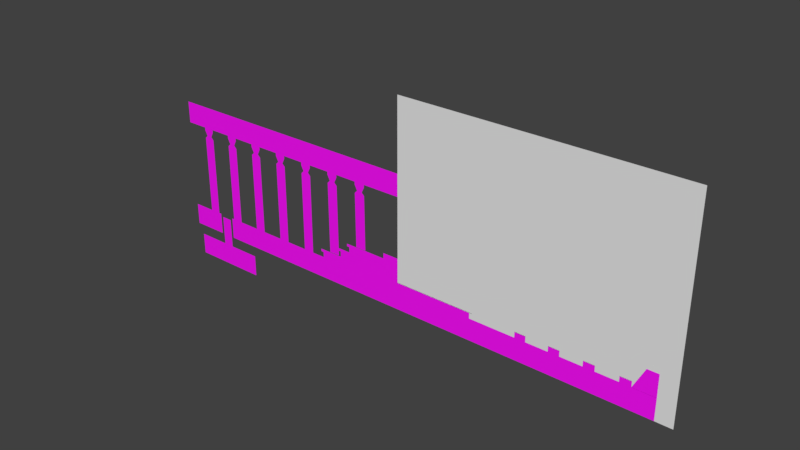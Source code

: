 # Source: temple_test.blend  (saved by Blender 2.81.16; exported with 4.5.12 LTS)
import bpy
from mathutils import Matrix  # noqa: F401  (used for matrix-valued properties, if any)

bpy.ops.wm.read_factory_settings(use_empty=True)
scene = bpy.context.scene
scene.name = 'Scene'

# ---- collections
col_collection_1 = bpy.data.collections.new('Collection 1'); scene.collection.children.link(col_collection_1)

# ---- images (referenced by path relative to the original .blend; pixels are not part of the script)
import os
ASSET_DIR = os.environ.get("B2B_ASSET_DIR", "")  # directory of the original .blend (textures are referenced by path, not embedded)
HERE = os.path.dirname(os.path.abspath(__file__))  # packed textures are extracted next to this script under _unpacked/

def load_image(name, relpath, width, height, colorspace="sRGB"):
    """Load a texture the original file referenced (path relative to the .blend, or extracted next to this script)."""
    p = next((c for c in (os.path.join(HERE, relpath), os.path.join(ASSET_DIR, relpath)) if relpath and os.path.exists(c)), "")
    if p:
        img = bpy.data.images.load(p, check_existing=True)
        img.name = name
    else:  # same state as the original file: an image datablock whose file is absent (Cycles renders it pink)
        img = bpy.data.images.new(name, width, height)
        img.source = "FILE"
        img.filepath = "//" + (relpath or name)
    img.colorspace_settings.name = colorspace
    return img
img_c64_palette_png_001 = load_image('c64_palette.png.001', 'c64_palette.png', 1024, 1024, 'sRGB')
img_c64_palette_png = load_image('c64_palette.png', 'c64_palette.png', 1024, 1024, 'sRGB')

# ---- materials (node trees are filled in below, after node groups)
mat_material_000 = bpy.data.materials.new('Material.000')
mat_material_000.use_transparent_shadow = False
mat_material_001 = bpy.data.materials.new('Material.001')
mat_material_001.use_transparent_shadow = False
mat_material_001.preview_render_type = 'FLAT'

# ---- material node trees
mat_material_000.use_nodes = True; mat_material_000.node_tree.nodes.clear()
_N = mat_material_000.node_tree.nodes; _L = mat_material_000.node_tree.links
n0 = _N.new('ShaderNodeOutputMaterial'); n0.name = 'Material Output'; n0.location = (300, 300)
n1 = _N.new('ShaderNodeBsdfPrincipled'); n1.name = 'Principled BSDF'; n1.location = (10, 300)
n1.distribution = 'GGX'
n1.subsurface_method = 'BURLEY'
n1.inputs[3].default_value = 1.45
n1.inputs[27].default_value = (0.0, 0.0, 0.0, 1.0)
n1.inputs[28].default_value = 1.0
n2 = _N.new('ShaderNodeTexImage'); n2.name = 'Image Texture'; n2.location = (-280, 270)
n2.image = img_c64_palette_png_001
_L.new(n1.outputs[0], n0.inputs[0])
_L.new(n2.outputs[0], n1.inputs[0])
n0.is_active_output = True
mat_material_001.use_nodes = True; mat_material_001.node_tree.nodes.clear()
_N = mat_material_001.node_tree.nodes; _L = mat_material_001.node_tree.links
n0 = _N.new('ShaderNodeOutputMaterial'); n0.name = 'Material Output'; n0.location = (300, 300)
n1 = _N.new('ShaderNodeBsdfPrincipled'); n1.name = 'Principled BSDF'; n1.location = (10, 300)
n1.distribution = 'GGX'
n1.subsurface_method = 'BURLEY'
n1.inputs[3].default_value = 1.45
n1.inputs[27].default_value = (0.0, 0.0, 0.0, 1.0)
n1.inputs[28].default_value = 1.0
n2 = _N.new('ShaderNodeTexImage'); n2.name = 'Image Texture'; n2.location = (-280, 270)
n2.image = img_c64_palette_png
_L.new(n1.outputs[0], n0.inputs[0])
_L.new(n2.outputs[0], n1.inputs[0])
n0.is_active_output = True

# ---- world
world_world = bpy.data.worlds.new('World'); scene.world = world_world
world_world.color = (0.05088, 0.05088, 0.05088)
world_world.use_sun_shadow = False
world_world.sun_shadow_jitter_overblur = 0.0
world_world.cycles.sampling_method = 'MANUAL'

# ---- meshes
me_plane_014 = bpy.data.meshes.new('Plane.014')
me_plane_014.from_pydata([(-0.2, 4.371e-08, -1.192e-07), (2.6, 4.371e-08, -1.192e-07), (-0.2, -4.371e-08, 0.8), (2.6, -4.371e-08, 0.8)], [], [(0, 1, 3, 2)])
_uv = me_plane_014.uv_layers.new(name='UVMap')
_uv.uv.foreach_set('vector', [0.4527, 0.9718, 0.5253, 0.9718, 0.5253, 0.988, 0.4527, 0.988])
me_plane_014.materials.append(mat_material_000)
me_plane_014.use_remesh_preserve_volume = False
me_plane_014.use_remesh_preserve_attributes = False
me_plane_014.use_mirror_vertex_groups = False
me_plane_014.update()
me_plane_194 = bpy.data.meshes.new('Plane.194')
me_plane_194.from_pydata([(3.4, 0.02, 0.8), (3.8, 0.02, 0.8), (3.4, 0.0, 3.7), (3.8, 0.0, 3.7), (3.5, 0.0, 3.8), (3.7, 0.0, 3.8), (3.4, 0.0, 4.0), (3.8, 0.0, 4.0), (3.4, 0.0, 4.1), (3.8, 0.0, 4.1)], [], [(0, 1, 3, 2), (2, 3, 5, 4), (4, 5, 7, 6), (6, 7, 9, 8)])
_uv = me_plane_194.uv_layers.new(name='UVMap')
_uv.uv.foreach_set('vector', [0.0556, 0.1069, 0.0556, 0.07463, 0.5156, 0.07463, 0.5156, 0.1069, 0.497, 0.8665, 0.497, 0.8342, 0.5051, 0.8423, 0.5051, 0.8584, 0.4834, 0.3903, 0.4834, 0.3741, 0.4995, 0.3661, 0.4995, 0.3984, 0.5398, 0.1069, 0.5398, 0.07463, 0.5479, 0.07463, 0.5479, 0.1069])
me_plane_194.materials.append(mat_material_001)
me_plane_194.use_remesh_preserve_volume = False
me_plane_194.use_remesh_preserve_attributes = False
me_plane_194.use_mirror_vertex_groups = False
me_plane_194.update()
me_plane_193 = bpy.data.meshes.new('Plane.193')
me_plane_193.from_pydata([(2.2, 0.02, 1.1), (2.6, 0.02, 1.1), (2.2, 0.0, 3.7), (2.6, 0.0, 3.7), (2.3, 0.0, 3.8), (2.5, 0.0, 3.8), (2.2, 0.0, 4.0), (2.6, 0.0, 4.0), (2.2, 0.0, 4.1), (2.6, 0.0, 4.1)], [], [(0, 1, 3, 2), (2, 3, 5, 4), (4, 5, 7, 6), (6, 7, 9, 8)])
_uv = me_plane_193.uv_layers.new(name='UVMap')
_uv.uv.foreach_set('vector', [0.07007, 0.1097, 0.07007, 0.07744, 0.5059, 0.07744, 0.5059, 0.1097, 0.4609, 0.8693, 0.4609, 0.837, 0.469, 0.8451, 0.469, 0.8612, 0.4783, 0.3962, 0.4783, 0.38, 0.4944, 0.372, 0.4944, 0.4043, 0.5301, 0.1097, 0.5301, 0.07744, 0.5381, 0.07744, 0.5381, 0.1097])
me_plane_193.materials.append(mat_material_001)
me_plane_193.use_remesh_preserve_volume = False
me_plane_193.use_remesh_preserve_attributes = False
me_plane_193.use_mirror_vertex_groups = False
me_plane_193.update()
me_plane_192 = bpy.data.meshes.new('Plane.192')
me_plane_192.from_pydata([(1.0, 0.02, 1.7), (1.4, 0.02, 1.7), (1.0, 0.0, 3.7), (1.4, 0.0, 3.7), (1.1, 0.0, 3.8), (1.3, 0.0, 3.8), (1.0, 0.0, 4.0), (1.4, 0.0, 4.0), (1.0, 0.0, 4.1), (1.4, 0.0, 4.1)], [], [(0, 1, 3, 2), (2, 3, 5, 4), (4, 5, 7, 6), (6, 7, 9, 8)])
_uv = me_plane_192.uv_layers.new(name='UVMap')
_uv.uv.foreach_set('vector', [0.0548, 0.1091, 0.0548, 0.07685, 0.4422, 0.07685, 0.4422, 0.1091, 0.5305, 0.8718, 0.5305, 0.8395, 0.5386, 0.8476, 0.5386, 0.8638, 0.4487, 0.3925, 0.4487, 0.3764, 0.4648, 0.3683, 0.4648, 0.4006, 0.4664, 0.1091, 0.4664, 0.07685, 0.4744, 0.07685, 0.4744, 0.1091])
me_plane_192.materials.append(mat_material_001)
me_plane_192.use_remesh_preserve_volume = False
me_plane_192.use_remesh_preserve_attributes = False
me_plane_192.use_mirror_vertex_groups = False
me_plane_192.update()
me_plane_191 = bpy.data.meshes.new('Plane.191')
me_plane_191.from_pydata([(-1.8, 0.02, 1.7), (-1.4, 0.02, 1.7), (-1.8, 0.0, 3.7), (-1.4, 0.0, 3.7), (-1.7, 0.0, 3.8), (-1.5, 0.0, 3.8), (-1.8, 0.0, 4.0), (-1.4, 0.0, 4.0), (-1.8, 0.0, 4.1), (-1.4, 0.0, 4.1)], [], [(0, 1, 3, 2), (2, 3, 5, 4), (4, 5, 7, 6), (6, 7, 9, 8)])
_uv = me_plane_191.uv_layers.new(name='UVMap')
_uv.uv.foreach_set('vector', [0.1001, 0.1122, 0.1001, 0.07995, 0.4875, 0.07995, 0.4875, 0.1122, 0.5061, 0.8687, 0.5061, 0.8364, 0.5142, 0.8445, 0.5142, 0.8607, 0.4413, 0.3925, 0.4413, 0.3764, 0.4574, 0.3683, 0.4574, 0.4006, 0.5117, 0.1122, 0.5117, 0.07995, 0.5198, 0.07995, 0.5198, 0.1122])
me_plane_191.materials.append(mat_material_001)
me_plane_191.use_remesh_preserve_volume = False
me_plane_191.use_remesh_preserve_attributes = False
me_plane_191.use_mirror_vertex_groups = False
me_plane_191.update()
me_plane_190 = bpy.data.meshes.new('Plane.190')
me_plane_190.from_pydata([(-3.0, 0.02, 1.1), (-2.6, 0.02, 1.1), (-3.0, 0.0, 3.7), (-2.6, 0.0, 3.7), (-2.9, 0.0, 3.8), (-2.7, 0.0, 3.8), (-3.0, 0.0, 4.0), (-2.6, 0.0, 4.0), (-3.0, 0.0, 4.1), (-2.6, 0.0, 4.1)], [], [(0, 1, 3, 2), (2, 3, 5, 4), (4, 5, 7, 6), (6, 7, 9, 8)])
_uv = me_plane_190.uv_layers.new(name='UVMap')
_uv.uv.foreach_set('vector', [0.07518, 0.1093, 0.07518, 0.07702, 0.511, 0.07702, 0.511, 0.1093, 0.5079, 0.872, 0.5079, 0.8397, 0.5159, 0.8478, 0.5159, 0.8639, 0.4896, 0.3896, 0.4896, 0.3734, 0.5057, 0.3654, 0.5057, 0.3976, 0.5352, 0.1093, 0.5352, 0.07702, 0.5432, 0.07702, 0.5432, 0.1093])
me_plane_190.materials.append(mat_material_001)
me_plane_190.use_remesh_preserve_volume = False
me_plane_190.use_remesh_preserve_attributes = False
me_plane_190.use_mirror_vertex_groups = False
me_plane_190.update()
me_plane_189 = bpy.data.meshes.new('Plane.189')
me_plane_189.from_pydata([(-3.4, 4.371e-08, 1.0), (3.0, 4.371e-08, 1.0), (-3.4, -4.371e-08, 1.1), (3.0, -4.371e-08, 1.1), (-2.2, 4.371e-08, 1.0), (-2.2, -4.371e-08, 1.1), (1.8, 4.371e-08, 1.0), (1.8, -4.371e-08, 1.1)], [], [(6, 1, 3, 7), (0, 4, 5, 2), (4, 6, 7, 5)])
_uv = me_plane_189.uv_layers.new(name='UVMap')
_uv.uv.foreach_set('vector', [0.6494, 0.08246, 0.7463, 0.08246, 0.7463, 0.09053, 0.6494, 0.09053, 0.2298, 0.08246, 0.3266, 0.08246, 0.3266, 0.09053, 0.2298, 0.09053, 0.3514, 0.8483, 0.6742, 0.8483, 0.6742, 0.8563, 0.3514, 0.8563])
me_plane_189.materials.append(mat_material_001)
me_plane_189.use_remesh_preserve_volume = False
me_plane_189.use_remesh_preserve_attributes = False
me_plane_189.use_mirror_vertex_groups = False
me_plane_189.update()
me_plane_188 = bpy.data.meshes.new('Plane.188')
me_plane_188.from_pydata([(-2.6, 4.371e-08, 1.3), (2.2, 4.371e-08, 1.3), (-2.6, -4.371e-08, 1.4), (2.2, -4.371e-08, 1.4), (1.4, 4.371e-08, 1.3), (1.4, -4.371e-08, 1.4), (-1.8, -4.371e-08, 1.4), (-1.8, 4.371e-08, 1.3)], [], [(4, 1, 3, 5), (7, 4, 5, 6), (0, 7, 6, 2)])
_uv = me_plane_188.uv_layers.new(name='UVMap')
_uv.uv.foreach_set('vector', [0.6668, 0.08961, 0.7313, 0.08961, 0.7313, 0.09768, 0.6668, 0.09768, 0.4442, 0.8477, 0.7024, 0.8477, 0.7024, 0.8557, 0.4442, 0.8557, 0.344, 0.08961, 0.4085, 0.08961, 0.4085, 0.09768, 0.344, 0.09768])
me_plane_188.materials.append(mat_material_001)
me_plane_188.use_remesh_preserve_volume = False
me_plane_188.use_remesh_preserve_attributes = False
me_plane_188.use_mirror_vertex_groups = False
me_plane_188.update()
me_plane_187 = bpy.data.meshes.new('Plane.187')
me_plane_187.from_pydata([(-2.2, 4.371e-08, 1.6), (1.8, 4.371e-08, 1.6), (-2.2, -4.371e-08, 1.7), (1.8, -4.371e-08, 1.7), (-1.4, 4.371e-08, 1.6), (-1.4, -4.371e-08, 1.7), (1.0, 4.371e-08, 1.6), (1.0, -4.371e-08, 1.7)], [], [(6, 1, 3, 7), (0, 4, 5, 2), (4, 6, 7, 5)])
_uv = me_plane_187.uv_layers.new(name='UVMap')
_uv.uv.foreach_set('vector', [0.5407, 0.09417, 0.6052, 0.09417, 0.6052, 0.1022, 0.5407, 0.1022, 0.2824, 0.09417, 0.347, 0.09417, 0.347, 0.1022, 0.2824, 0.1022, 0.3519, 0.8535, 0.5456, 0.8535, 0.5456, 0.8616, 0.3519, 0.8616])
me_plane_187.materials.append(mat_material_001)
me_plane_187.use_remesh_preserve_volume = False
me_plane_187.use_remesh_preserve_attributes = False
me_plane_187.use_mirror_vertex_groups = False
me_plane_187.update()
me_plane_186 = bpy.data.meshes.new('Plane.186')
me_plane_186.from_pydata([(-9.8, 4.371e-08, 4.1), (9.4, 4.371e-08, 4.1), (-9.8, -4.371e-08, 4.9), (9.4, -4.371e-08, 4.9)], [], [(0, 1, 3, 2)])
_uv = me_plane_186.uv_layers.new(name='UVMap')
_uv.uv.foreach_set('vector', [0.09602, 0.07803, 0.8707, 0.07803, 0.8707, 0.1082, 0.09602, 0.1082])
me_plane_186.materials.append(mat_material_001)
me_plane_186.use_remesh_preserve_volume = False
me_plane_186.use_remesh_preserve_attributes = False
me_plane_186.use_mirror_vertex_groups = False
me_plane_186.update()
me_plane_114 = bpy.data.meshes.new('Plane.114')
me_plane_114.from_pydata([(-4.2, 9.313e-08, 0.8), (-3.8, 9.313e-08, 0.8), (-4.2, -2.608e-08, 3.7), (-3.8, -2.608e-08, 3.7), (-4.1, -2.608e-08, 3.8), (-3.9, -2.608e-08, 3.8), (-4.2, -2.608e-08, 4.0), (-3.8, -2.608e-08, 4.0), (-4.2, -2.608e-08, 4.1), (-3.8, -2.608e-08, 4.1)], [], [(0, 1, 3, 2), (2, 3, 5, 4), (4, 5, 7, 6), (6, 7, 9, 8)])
_uv = me_plane_114.uv_layers.new(name='UVMap')
_uv.uv.foreach_set('vector', [0.7031, 0.07506, 0.7031, 0.1073, 0.2431, 0.1073, 0.2431, 0.07506, 0.2105, 0.8362, 0.2105, 0.8685, 0.2025, 0.8604, 0.2025, 0.8443, 0.1575, 0.3653, 0.1575, 0.3814, 0.1414, 0.3895, 0.1414, 0.3572, 0.2189, 0.07506, 0.2189, 0.1073, 0.2108, 0.1073, 0.2108, 0.07506])
me_plane_114.materials.append(mat_material_001)
me_plane_114.use_remesh_preserve_volume = False
me_plane_114.use_remesh_preserve_attributes = False
me_plane_114.use_mirror_vertex_groups = False
me_plane_114.update()
me_plane_058 = bpy.data.meshes.new('Plane.058')
me_plane_058.from_pydata([(-0.6, 4.371e-08, 1.7), (0.2, 4.371e-08, 1.7), (-0.6, -4.371e-08, 1.9), (0.2, -4.371e-08, 1.9)], [], [(0, 1, 3, 2)])
_uv = me_plane_058.uv_layers.new(name='UVMap')
_uv.uv.foreach_set('vector', [0.4527, 0.7218, 0.5253, 0.7218, 0.5253, 0.738, 0.4527, 0.738])
me_plane_058.materials.append(mat_material_001)
me_plane_058.use_remesh_preserve_volume = False
me_plane_058.use_remesh_preserve_attributes = False
me_plane_058.use_mirror_vertex_groups = False
me_plane_058.update()
me_plane_057 = bpy.data.meshes.new('Plane.057')
me_plane_057.from_pydata([(-2.1, 4.377e-08, 1.4), (1.7, 4.377e-08, 1.4), (-2.1, -4.377e-08, 1.6), (1.7, -4.377e-08, 1.6), (-1.4, 4.377e-08, 1.4), (-1.4, -4.377e-08, 1.6), (1.0, 4.377e-08, 1.4), (1.0, -4.377e-08, 1.6)], [], [(6, 1, 3, 7), (0, 4, 5, 2), (4, 6, 7, 5)])
_uv = me_plane_057.uv_layers.new(name='UVMap')
_uv.uv.foreach_set('vector', [0.5594, 0.07967, 0.6159, 0.07967, 0.6159, 0.09581, 0.5594, 0.09581, 0.3092, 0.07967, 0.3657, 0.07967, 0.3657, 0.09581, 0.3092, 0.09581, 0.3937, 0.84, 0.5874, 0.84, 0.5874, 0.8561, 0.3937, 0.8561])
me_plane_057.materials.append(mat_material_001)
me_plane_057.use_remesh_preserve_volume = False
me_plane_057.use_remesh_preserve_attributes = False
me_plane_057.use_mirror_vertex_groups = False
me_plane_057.update()
me_plane_037 = bpy.data.meshes.new('Plane.037')
me_plane_037.from_pydata([(-2.5, 4.377e-08, 1.1), (2.1, 4.377e-08, 1.1), (-2.5, -4.377e-08, 1.3), (2.1, -4.377e-08, 1.3), (-1.8, 4.377e-08, 1.1), (-1.8, -4.377e-08, 1.3), (1.4, 4.377e-08, 1.1), (1.4, -4.377e-08, 1.3)], [], [(6, 1, 3, 7), (0, 4, 5, 2), (4, 6, 7, 5)])
_uv = me_plane_037.uv_layers.new(name='UVMap')
_uv.uv.foreach_set('vector', [0.6141, 0.08743, 0.6705, 0.08743, 0.6705, 0.1036, 0.6141, 0.1036, 0.2993, 0.08743, 0.3558, 0.08743, 0.3558, 0.1036, 0.2993, 0.1036, 0.3558, 0.8408, 0.6141, 0.8408, 0.6141, 0.857, 0.3558, 0.857])
me_plane_037.materials.append(mat_material_001)
me_plane_037.use_remesh_preserve_volume = False
me_plane_037.use_remesh_preserve_attributes = False
me_plane_037.use_mirror_vertex_groups = False
me_plane_037.update()
me_plane_034 = bpy.data.meshes.new('Plane.034')
me_plane_034.from_pydata([(-3.3, 4.377e-08, 0.8), (2.9, 4.377e-08, 0.8), (-3.3, -4.377e-08, 1.0), (2.9, -4.377e-08, 1.0), (-2.2, -4.377e-08, 1.0), (-2.2, 4.377e-08, 0.8), (1.8, 4.377e-08, 0.8), (1.8, -4.377e-08, 1.0)], [], [(0, 5, 4, 2), (4, 5, 6, 7), (7, 6, 1, 3)])
_uv = me_plane_034.uv_layers.new(name='UVMap')
_uv.uv.foreach_set('vector', [0.241, 0.08802, 0.3297, 0.08802, 0.3297, 0.1042, 0.241, 0.1042, 0.3545, 0.8622, 0.3545, 0.8461, 0.6773, 0.8461, 0.6773, 0.8622, 0.6525, 0.1042, 0.6525, 0.08802, 0.7413, 0.08802, 0.7413, 0.1042])
me_plane_034.materials.append(mat_material_001)
me_plane_034.use_remesh_preserve_volume = False
me_plane_034.use_remesh_preserve_attributes = False
me_plane_034.use_mirror_vertex_groups = False
me_plane_034.update()
me_plane_001 = bpy.data.meshes.new('Plane.001')
me_plane_001.from_pydata([(-7.9, 4.371e-08, 1.911e-15), (9.4, 4.371e-08, 1.911e-15), (-7.9, -4.371e-08, 0.8), (9.4, -4.371e-08, 0.8)], [], [(0, 1, 3, 2)])
_uv = me_plane_001.uv_layers.new(name='UVMap')
_uv.uv.foreach_set('vector', [0.03391, 0.6055, 0.8086, 0.6055, 0.8086, 0.6288, 0.03391, 0.6288])
me_plane_001.materials.append(mat_material_001)
me_plane_001.use_remesh_preserve_volume = False
me_plane_001.use_remesh_preserve_attributes = False
me_plane_001.use_mirror_vertex_groups = False
me_plane_001.update()
me_plane = bpy.data.meshes.new('Plane')
me_plane.from_pydata([(-1.0, -1.0, 0.0), (9.0, -1.0, 0.0), (-1.0, 6.5, -2.404e-07), (9.0, 6.5, -2.404e-07)], [], [(0, 1, 3, 2)])
me_plane.use_remesh_preserve_volume = False
me_plane.use_remesh_preserve_attributes = False
me_plane.use_mirror_vertex_groups = False
me_plane.update()
me_plane_002 = bpy.data.meshes.new('Plane.002')
me_plane_002.from_pydata([(-5.4, 9.313e-08, 0.8), (-5.0, 9.313e-08, 0.8), (-5.4, -2.608e-08, 3.7), (-5.0, -2.608e-08, 3.7), (-5.3, -2.608e-08, 3.8), (-5.1, -2.608e-08, 3.8), (-5.4, -2.608e-08, 4.0), (-5.0, -2.608e-08, 4.0), (-5.4, -2.608e-08, 4.1), (-5.0, -2.608e-08, 4.1)], [], [(0, 1, 3, 2), (2, 3, 5, 4), (4, 5, 7, 6), (6, 7, 9, 8)])
_uv = me_plane_002.uv_layers.new(name='UVMap')
_uv.uv.foreach_set('vector', [0.7031, 0.07506, 0.7031, 0.1073, 0.2431, 0.1073, 0.2431, 0.07506, 0.2105, 0.8362, 0.2105, 0.8685, 0.2025, 0.8604, 0.2025, 0.8443, 0.1575, 0.3653, 0.1575, 0.3814, 0.1414, 0.3895, 0.1414, 0.3572, 0.2189, 0.07506, 0.2189, 0.1073, 0.2108, 0.1073, 0.2108, 0.07506])
me_plane_002.materials.append(mat_material_001)
me_plane_002.use_remesh_preserve_volume = False
me_plane_002.use_remesh_preserve_attributes = False
me_plane_002.use_mirror_vertex_groups = False
me_plane_002.update()
me_plane_004 = bpy.data.meshes.new('Plane.004')
me_plane_004.from_pydata([(-6.6, 9.313e-08, 0.8), (-6.2, 9.313e-08, 0.8), (-6.6, -2.608e-08, 3.7), (-6.2, -2.608e-08, 3.7), (-6.5, -2.608e-08, 3.8), (-6.3, -2.608e-08, 3.8), (-6.6, -2.608e-08, 4.0), (-6.2, -2.608e-08, 4.0), (-6.6, -2.608e-08, 4.1), (-6.2, -2.608e-08, 4.1)], [], [(0, 1, 3, 2), (2, 3, 5, 4), (4, 5, 7, 6), (6, 7, 9, 8)])
_uv = me_plane_004.uv_layers.new(name='UVMap')
_uv.uv.foreach_set('vector', [0.7031, 0.07506, 0.7031, 0.1073, 0.2431, 0.1073, 0.2431, 0.07506, 0.2105, 0.8362, 0.2105, 0.8685, 0.2025, 0.8604, 0.2025, 0.8443, 0.1575, 0.3653, 0.1575, 0.3814, 0.1414, 0.3895, 0.1414, 0.3572, 0.2189, 0.07506, 0.2189, 0.1073, 0.2108, 0.1073, 0.2108, 0.07506])
me_plane_004.materials.append(mat_material_001)
me_plane_004.use_remesh_preserve_volume = False
me_plane_004.use_remesh_preserve_attributes = False
me_plane_004.use_mirror_vertex_groups = False
me_plane_004.update()
me_plane_005 = bpy.data.meshes.new('Plane.005')
me_plane_005.from_pydata([(-7.8, 9.313e-08, 0.8), (-7.4, 9.313e-08, 0.8), (-7.8, -2.608e-08, 3.7), (-7.4, -2.608e-08, 3.7), (-7.7, -2.608e-08, 3.8), (-7.5, -2.608e-08, 3.8), (-7.8, -2.608e-08, 4.0), (-7.4, -2.608e-08, 4.0), (-7.8, -2.608e-08, 4.1), (-7.4, -2.608e-08, 4.1)], [], [(0, 1, 3, 2), (2, 3, 5, 4), (4, 5, 7, 6), (6, 7, 9, 8)])
_uv = me_plane_005.uv_layers.new(name='UVMap')
_uv.uv.foreach_set('vector', [0.7031, 0.07506, 0.7031, 0.1073, 0.2431, 0.1073, 0.2431, 0.07506, 0.2105, 0.8362, 0.2105, 0.8685, 0.2025, 0.8604, 0.2025, 0.8443, 0.1575, 0.3653, 0.1575, 0.3814, 0.1414, 0.3895, 0.1414, 0.3572, 0.2189, 0.07506, 0.2189, 0.1073, 0.2108, 0.1073, 0.2108, 0.07506])
me_plane_005.materials.append(mat_material_001)
me_plane_005.use_remesh_preserve_volume = False
me_plane_005.use_remesh_preserve_attributes = False
me_plane_005.use_mirror_vertex_groups = False
me_plane_005.update()
me_plane_006 = bpy.data.meshes.new('Plane.006')
me_plane_006.from_pydata([(-9.0, 9.313e-08, 0.8), (-8.6, 9.313e-08, 0.8), (-9.0, -2.608e-08, 3.7), (-8.6, -2.608e-08, 3.7), (-8.9, -2.608e-08, 3.8), (-8.7, -2.608e-08, 3.8), (-9.0, -2.608e-08, 4.0), (-8.6, -2.608e-08, 4.0), (-9.0, -2.608e-08, 4.1), (-8.6, -2.608e-08, 4.1)], [], [(0, 1, 3, 2), (2, 3, 5, 4), (4, 5, 7, 6), (6, 7, 9, 8)])
_uv = me_plane_006.uv_layers.new(name='UVMap')
_uv.uv.foreach_set('vector', [0.7031, 0.07506, 0.7031, 0.1073, 0.2431, 0.1073, 0.2431, 0.07506, 0.2105, 0.8362, 0.2105, 0.8685, 0.2025, 0.8604, 0.2025, 0.8443, 0.1575, 0.3653, 0.1575, 0.3814, 0.1414, 0.3895, 0.1414, 0.3572, 0.2189, 0.07506, 0.2189, 0.1073, 0.2108, 0.1073, 0.2108, 0.07506])
me_plane_006.materials.append(mat_material_001)
me_plane_006.use_remesh_preserve_volume = False
me_plane_006.use_remesh_preserve_attributes = False
me_plane_006.use_mirror_vertex_groups = False
me_plane_006.update()
me_plane_007 = bpy.data.meshes.new('Plane.007')
me_plane_007.from_pydata([(8.2, 9.313e-08, 0.8), (8.6, 9.313e-08, 0.8), (8.2, -2.608e-08, 3.7), (8.6, -2.608e-08, 3.7), (8.3, -2.608e-08, 3.8), (8.5, -2.608e-08, 3.8), (8.2, -2.608e-08, 4.0), (8.6, -2.608e-08, 4.0), (8.2, -2.608e-08, 4.1), (8.6, -2.608e-08, 4.1)], [], [(0, 1, 3, 2), (2, 3, 5, 4), (4, 5, 7, 6), (6, 7, 9, 8)])
_uv = me_plane_007.uv_layers.new(name='UVMap')
_uv.uv.foreach_set('vector', [0.7031, 0.07506, 0.7031, 0.1073, 0.2431, 0.1073, 0.2431, 0.07506, 0.2105, 0.8362, 0.2105, 0.8685, 0.2025, 0.8604, 0.2025, 0.8443, 0.1575, 0.3653, 0.1575, 0.3814, 0.1414, 0.3895, 0.1414, 0.3572, 0.2189, 0.07506, 0.2189, 0.1073, 0.2108, 0.1073, 0.2108, 0.07506])
me_plane_007.materials.append(mat_material_001)
me_plane_007.use_remesh_preserve_volume = False
me_plane_007.use_remesh_preserve_attributes = False
me_plane_007.use_mirror_vertex_groups = False
me_plane_007.update()
me_plane_008 = bpy.data.meshes.new('Plane.008')
me_plane_008.from_pydata([(7.0, 9.313e-08, 0.8), (7.4, 9.313e-08, 0.8), (7.0, -2.608e-08, 3.7), (7.4, -2.608e-08, 3.7), (7.1, -2.608e-08, 3.8), (7.3, -2.608e-08, 3.8), (7.0, -2.608e-08, 4.0), (7.4, -2.608e-08, 4.0), (7.0, -2.608e-08, 4.1), (7.4, -2.608e-08, 4.1)], [], [(0, 1, 3, 2), (2, 3, 5, 4), (4, 5, 7, 6), (6, 7, 9, 8)])
_uv = me_plane_008.uv_layers.new(name='UVMap')
_uv.uv.foreach_set('vector', [0.7031, 0.07506, 0.7031, 0.1073, 0.2431, 0.1073, 0.2431, 0.07506, 0.2105, 0.8362, 0.2105, 0.8685, 0.2025, 0.8604, 0.2025, 0.8443, 0.1575, 0.3653, 0.1575, 0.3814, 0.1414, 0.3895, 0.1414, 0.3572, 0.2189, 0.07506, 0.2189, 0.1073, 0.2108, 0.1073, 0.2108, 0.07506])
me_plane_008.materials.append(mat_material_001)
me_plane_008.use_remesh_preserve_volume = False
me_plane_008.use_remesh_preserve_attributes = False
me_plane_008.use_mirror_vertex_groups = False
me_plane_008.update()
me_plane_009 = bpy.data.meshes.new('Plane.009')
me_plane_009.from_pydata([(5.8, 9.313e-08, 0.8), (6.2, 9.313e-08, 0.8), (5.8, -2.608e-08, 3.7), (6.2, -2.608e-08, 3.7), (5.9, -2.608e-08, 3.8), (6.1, -2.608e-08, 3.8), (5.8, -2.608e-08, 4.0), (6.2, -2.608e-08, 4.0), (5.8, -2.608e-08, 4.1), (6.2, -2.608e-08, 4.1)], [], [(0, 1, 3, 2), (2, 3, 5, 4), (4, 5, 7, 6), (6, 7, 9, 8)])
_uv = me_plane_009.uv_layers.new(name='UVMap')
_uv.uv.foreach_set('vector', [0.7031, 0.07506, 0.7031, 0.1073, 0.2431, 0.1073, 0.2431, 0.07506, 0.2105, 0.8362, 0.2105, 0.8685, 0.2025, 0.8604, 0.2025, 0.8443, 0.1575, 0.3653, 0.1575, 0.3814, 0.1414, 0.3895, 0.1414, 0.3572, 0.2189, 0.07506, 0.2189, 0.1073, 0.2108, 0.1073, 0.2108, 0.07506])
me_plane_009.materials.append(mat_material_001)
me_plane_009.use_remesh_preserve_volume = False
me_plane_009.use_remesh_preserve_attributes = False
me_plane_009.use_mirror_vertex_groups = False
me_plane_009.update()
me_plane_010 = bpy.data.meshes.new('Plane.010')
me_plane_010.from_pydata([(4.6, 9.313e-08, 0.8), (5.0, 9.313e-08, 0.8), (4.6, -2.608e-08, 3.7), (5.0, -2.608e-08, 3.7), (4.7, -2.608e-08, 3.8), (4.9, -2.608e-08, 3.8), (4.6, -2.608e-08, 4.0), (5.0, -2.608e-08, 4.0), (4.6, -2.608e-08, 4.1), (5.0, -2.608e-08, 4.1)], [], [(0, 1, 3, 2), (2, 3, 5, 4), (4, 5, 7, 6), (6, 7, 9, 8)])
_uv = me_plane_010.uv_layers.new(name='UVMap')
_uv.uv.foreach_set('vector', [0.7031, 0.07506, 0.7031, 0.1073, 0.2431, 0.1073, 0.2431, 0.07506, 0.2105, 0.8362, 0.2105, 0.8685, 0.2025, 0.8604, 0.2025, 0.8443, 0.1575, 0.3653, 0.1575, 0.3814, 0.1414, 0.3895, 0.1414, 0.3572, 0.2189, 0.07506, 0.2189, 0.1073, 0.2108, 0.1073, 0.2108, 0.07506])
me_plane_010.materials.append(mat_material_001)
me_plane_010.use_remesh_preserve_volume = False
me_plane_010.use_remesh_preserve_attributes = False
me_plane_010.use_mirror_vertex_groups = False
me_plane_010.update()
me_plane_003 = bpy.data.meshes.new('Plane.003')
me_plane_003.from_pydata([(-0.2, 4.371e-08, -1.192e-07), (0.2, 4.371e-08, -1.192e-07), (-0.2, -4.371e-08, 0.8), (0.2, -4.371e-08, 0.8)], [], [(0, 1, 3, 2)])
_uv = me_plane_003.uv_layers.new(name='UVMap')
_uv.uv.foreach_set('vector', [0.4527, 0.9718, 0.5253, 0.9718, 0.5253, 0.988, 0.4527, 0.988])
me_plane_003.materials.append(mat_material_001)
me_plane_003.use_remesh_preserve_volume = False
me_plane_003.use_remesh_preserve_attributes = False
me_plane_003.use_mirror_vertex_groups = False
me_plane_003.update()
me_plane_011 = bpy.data.meshes.new('Plane.011')
me_plane_011.from_pydata([(-0.6, 4.371e-08, -1.192e-07), (0.2, 4.371e-08, -1.192e-07), (-0.2, -4.371e-08, 0.8), (0.2, -4.371e-08, 0.8)], [], [(0, 1, 3, 2)])
_uv = me_plane_011.uv_layers.new(name='UVMap')
_uv.uv.foreach_set('vector', [0.3902, 0.5343, 0.4628, 0.5343, 0.4628, 0.5505, 0.3902, 0.5505])
me_plane_011.materials.append(mat_material_001)
me_plane_011.use_remesh_preserve_volume = False
me_plane_011.use_remesh_preserve_attributes = False
me_plane_011.use_mirror_vertex_groups = False
me_plane_011.update()
me_plane_012 = bpy.data.meshes.new('Plane.012')
me_plane_012.from_pydata([(-0.2, 5.96e-08, -1.49e-07), (0.2, 5.96e-08, -1.49e-07), (-0.2, -5.96e-08, 1.1), (0.2, -5.96e-08, 1.1)], [], [(0, 1, 3, 2)])
_uv = me_plane_012.uv_layers.new(name='UVMap')
_uv.uv.foreach_set('vector', [0.7187, 0.4208, 0.7187, 0.453, 0.2587, 0.453, 0.2587, 0.4208])
me_plane_012.materials.append(mat_material_001)
me_plane_012.use_remesh_preserve_volume = False
me_plane_012.use_remesh_preserve_attributes = False
me_plane_012.use_mirror_vertex_groups = False
me_plane_012.update()
me_plane_013 = bpy.data.meshes.new('Plane.013')
me_plane_013.from_pydata([(-0.65, 4.371e-08, -0.4), (0.65, 4.371e-08, -0.4), (-0.65, -4.371e-08, 0.4), (0.65, -4.371e-08, 0.4)], [], [(0, 1, 3, 2)])
_uv = me_plane_013.uv_layers.new(name='UVMap')
_uv.uv.foreach_set('vector', [0.03391, 0.6055, 0.8086, 0.6055, 0.8086, 0.6288, 0.03391, 0.6288])
me_plane_013.materials.append(mat_material_001)
me_plane_013.use_remesh_preserve_volume = False
me_plane_013.use_remesh_preserve_attributes = False
me_plane_013.use_mirror_vertex_groups = False
me_plane_013.update()

# ---- objects
ob_left_exit = bpy.data.objects.new('left_exit', me_plane_014)
ob_priest = bpy.data.objects.new('priest', None)
ob_priest_001 = bpy.data.objects.new('priest.001', None)
ob_plane_010 = bpy.data.objects.new('Plane.010', me_plane_194)
ob_plane_009 = bpy.data.objects.new('Plane.009', me_plane_193)
ob_plane_008 = bpy.data.objects.new('Plane.008', me_plane_192)
ob_plane_007 = bpy.data.objects.new('Plane.007', me_plane_191)
ob_plane_006 = bpy.data.objects.new('Plane.006', me_plane_190)
ob_plane_005 = bpy.data.objects.new('Plane.005', me_plane_189)
ob_plane_004 = bpy.data.objects.new('Plane.004', me_plane_188)
ob_plane_002 = bpy.data.objects.new('Plane.002', me_plane_187)
ob_ceiling = bpy.data.objects.new('ceiling', me_plane_186)
ob_plane_114 = bpy.data.objects.new('Plane.114', me_plane_114)
ob_plane_058 = bpy.data.objects.new('Plane.058', me_plane_058)
ob_plane_057 = bpy.data.objects.new('Plane.057', me_plane_057)
ob_plane_037 = bpy.data.objects.new('Plane.037', me_plane_037)
ob_plane_034 = bpy.data.objects.new('Plane.034', me_plane_034)
ob_floor = bpy.data.objects.new('floor', me_plane_001)
ob_screen = bpy.data.objects.new('screen', me_plane)
ob_plane_000 = bpy.data.objects.new('Plane.000', me_plane_002)
ob_plane_001 = bpy.data.objects.new('Plane.001', me_plane_004)
ob_plane_003 = bpy.data.objects.new('Plane.003', me_plane_005)
ob_plane_011 = bpy.data.objects.new('Plane.011', me_plane_006)
ob_plane_012 = bpy.data.objects.new('Plane.012', me_plane_007)
ob_plane_013 = bpy.data.objects.new('Plane.013', me_plane_008)
ob_plane_014 = bpy.data.objects.new('Plane.014', me_plane_009)
ob_plane_015 = bpy.data.objects.new('Plane.015', me_plane_010)
ob_player_start = bpy.data.objects.new('player start', None)
ob_right_door = bpy.data.objects.new('right_door', me_plane_003)
ob_right_door_light = bpy.data.objects.new('right_door_light', me_plane_011)
ob_ladder = bpy.data.objects.new('ladder', me_plane_012)
ob_floor_001 = bpy.data.objects.new('floor.001', me_plane_013)

# ---- transforms, parenting, visibility, modifiers, constraints
ob_left_exit.location = (-9.4, 2.144e-07, -1.2)
ob_left_exit.lineart.crease_threshold = 0.0
ob_priest.location = (0.6, 0.0, 1.7)
ob_priest.scale = (0.25, 0.25, 0.25)
ob_priest.empty_display_type = 'CIRCLE'
ob_priest.lineart.crease_threshold = 0.0
ob_priest_001.location = (-0.2, 0.0, 1.9)
ob_priest_001.scale = (0.25, 0.25, 0.25)
ob_priest_001.empty_display_type = 'CIRCLE'
ob_priest_001.lineart.crease_threshold = 0.0
ob_plane_010.location = (0.0, 0.0, 0.0)
ob_plane_010.show_all_edges = True
ob_plane_010.lineart.crease_threshold = 0.0
ob_plane_009.location = (0.0, 0.0, 0.0)
ob_plane_009.show_all_edges = True
ob_plane_009.lineart.crease_threshold = 0.0
ob_plane_008.location = (0.0, 0.0, 0.0)
ob_plane_008.show_all_edges = True
ob_plane_008.lineart.crease_threshold = 0.0
ob_plane_007.location = (0.0, 0.0, 0.0)
ob_plane_007.show_all_edges = True
ob_plane_007.lineart.crease_threshold = 0.0
ob_plane_006.location = (0.0, 0.0, 0.0)
ob_plane_006.show_all_edges = True
ob_plane_006.lineart.crease_threshold = 0.0
ob_plane_005.location = (0.0, 0.0, 0.0)
ob_plane_005.show_all_edges = True
ob_plane_005.lineart.crease_threshold = 0.0
ob_plane_004.location = (0.0, 0.0, 0.0)
ob_plane_004.show_all_edges = True
ob_plane_004.lineart.crease_threshold = 0.0
ob_plane_002.location = (0.0, 0.0, 0.0)
ob_plane_002.show_all_edges = True
ob_plane_002.lineart.crease_threshold = 0.0
ob_ceiling.location = (0.0, 0.0, 0.0)
ob_ceiling.lineart.crease_threshold = 0.0
ob_plane_114.location = (0.0, 0.0, 0.0)
ob_plane_114.show_all_edges = True
ob_plane_114.lineart.crease_threshold = 0.0
ob_plane_058.location = (0.0, 0.0, 0.0)
ob_plane_058.lineart.crease_threshold = 0.0
ob_plane_057.location = (0.0, 0.0, 0.0)
ob_plane_057.show_all_edges = True
ob_plane_057.lineart.crease_threshold = 0.0
ob_plane_037.location = (0.0, 0.0, 0.0)
ob_plane_037.show_all_edges = True
ob_plane_037.lineart.crease_threshold = 0.0
ob_plane_034.location = (0.0, 0.0, 0.0)
ob_plane_034.show_all_edges = True
ob_plane_034.lineart.crease_threshold = 0.0
ob_floor.location = (0.0, 0.0, 0.0)
ob_floor.lineart.crease_threshold = 0.0
ob_screen.location = (1.0, 0.0, 1.0)
ob_screen.rotation_euler = (1.571, 0.0, 0.0)
ob_screen.lineart.crease_threshold = 0.0
ob_plane_000.location = (0.0, 0.0, 0.0)
ob_plane_000.show_all_edges = True
ob_plane_000.lineart.crease_threshold = 0.0
ob_plane_001.location = (0.0, 0.0, 0.0)
ob_plane_001.show_all_edges = True
ob_plane_001.lineart.crease_threshold = 0.0
ob_plane_003.location = (0.0, 0.0, 0.0)
ob_plane_003.show_all_edges = True
ob_plane_003.lineart.crease_threshold = 0.0
ob_plane_011.location = (0.0, 0.0, 0.0)
ob_plane_011.show_all_edges = True
ob_plane_011.lineart.crease_threshold = 0.0
ob_plane_012.location = (0.0, 0.0, 0.0)
ob_plane_012.show_all_edges = True
ob_plane_012.lineart.crease_threshold = 0.0
ob_plane_013.location = (0.0, 0.0, 0.0)
ob_plane_013.show_all_edges = True
ob_plane_013.lineart.crease_threshold = 0.0
ob_plane_014.location = (0.0, 0.0, 0.0)
ob_plane_014.show_all_edges = True
ob_plane_014.lineart.crease_threshold = 0.0
ob_plane_015.location = (0.0, 0.0, 0.0)
ob_plane_015.show_all_edges = True
ob_plane_015.lineart.crease_threshold = 0.0
ob_player_start.location = (-0.2, 0.0, 0.8)
ob_player_start.empty_display_type = 'CIRCLE'
ob_player_start.empty_display_size = 0.25
ob_player_start.lineart.crease_threshold = 0.0
ob_right_door.location = (9.2, 0.0, 0.8)
ob_right_door.lineart.crease_threshold = 0.0
ob_right_door_light.location = (9.2, -0.01, 0.8)
ob_right_door_light.lineart.crease_threshold = 0.0
ob_ladder.location = (-8.2, 3.353e-08, -0.4)
ob_ladder.show_all_edges = True
ob_ladder.lineart.crease_threshold = 0.0
ob_floor_001.location = (-9.15, 0.0, 0.4)
ob_floor_001.lineart.crease_threshold = 0.0

# ---- collection membership
scene.collection.objects.link(ob_left_exit)
scene.collection.objects.link(ob_priest)
scene.collection.objects.link(ob_priest_001)
col_collection_1.objects.link(ob_plane_010)
col_collection_1.objects.link(ob_plane_009)
col_collection_1.objects.link(ob_plane_008)
col_collection_1.objects.link(ob_plane_007)
col_collection_1.objects.link(ob_plane_006)
col_collection_1.objects.link(ob_plane_005)
col_collection_1.objects.link(ob_plane_004)
col_collection_1.objects.link(ob_plane_002)
col_collection_1.objects.link(ob_ceiling)
col_collection_1.objects.link(ob_plane_114)
col_collection_1.objects.link(ob_plane_058)
col_collection_1.objects.link(ob_plane_057)
col_collection_1.objects.link(ob_plane_037)
col_collection_1.objects.link(ob_plane_034)
col_collection_1.objects.link(ob_floor)
col_collection_1.objects.link(ob_screen)
col_collection_1.objects.link(ob_plane_000)
col_collection_1.objects.link(ob_plane_001)
col_collection_1.objects.link(ob_plane_003)
col_collection_1.objects.link(ob_plane_011)
col_collection_1.objects.link(ob_plane_012)
col_collection_1.objects.link(ob_plane_013)
col_collection_1.objects.link(ob_plane_014)
col_collection_1.objects.link(ob_plane_015)
col_collection_1.objects.link(ob_player_start)
col_collection_1.objects.link(ob_right_door)
col_collection_1.objects.link(ob_right_door_light)
col_collection_1.objects.link(ob_ladder)
col_collection_1.objects.link(ob_floor_001)

# ---- scene / render settings (as saved in the file)
scene.frame_start = 1; scene.frame_end = 250; scene.frame_set(1)
scene.render.engine = 'BLENDER_EEVEE_NEXT'
scene.render.resolution_percentage = 50
scene.render.dither_intensity = 0.0
scene.cycles.use_denoising = False
scene.cycles.samples = 128
scene.cycles.sampling_pattern = 'TABULATED_SOBOL'
scene.cycles.light_sampling_threshold = 0.0
scene.cycles.use_adaptive_sampling = False
scene.cycles.use_light_tree = False
scene.cycles.blur_glossy = 0.0
scene.cycles.sample_clamp_indirect = 0.0
scene.view_settings.view_transform = 'Standard'
bpy.context.view_layer.update()

# ---- added for rendering (the .blend has no active camera and no usable light): camera, sun
cam_auto = bpy.data.cameras.new('AutoCamera')
cam_auto.lens = 50.0
cam_auto.sensor_width = 36.0
cam_auto.clip_end = 1000.0
ob_auto_camera = bpy.data.objects.new('AutoCamera', cam_auto)
scene.collection.objects.link(ob_auto_camera)
ob_auto_camera.location = (20.1099, -24.0069, 19.1579)
ob_auto_camera.rotation_euler = (1.09748, -7.21219e-08, 0.694738)
scene.camera = ob_auto_camera
light_auto_sun = bpy.data.lights.new('AutoSun', 'SUN')
light_auto_sun.energy = 3.0
light_auto_sun.angle = 0.0523599
ob_auto_sun = bpy.data.objects.new('AutoSun', light_auto_sun)
scene.collection.objects.link(ob_auto_sun)
ob_auto_sun.rotation_euler = (0.872665, 0.174533, 0.523599)
bpy.context.view_layer.update()
